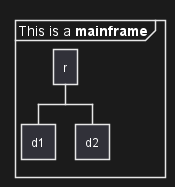

The diagram above was rendered by PlantUML. Its source (embedded in the PNG):
@startwbs
mainframe This is a **mainframe**
* r
** d1
** d2
@endwbs